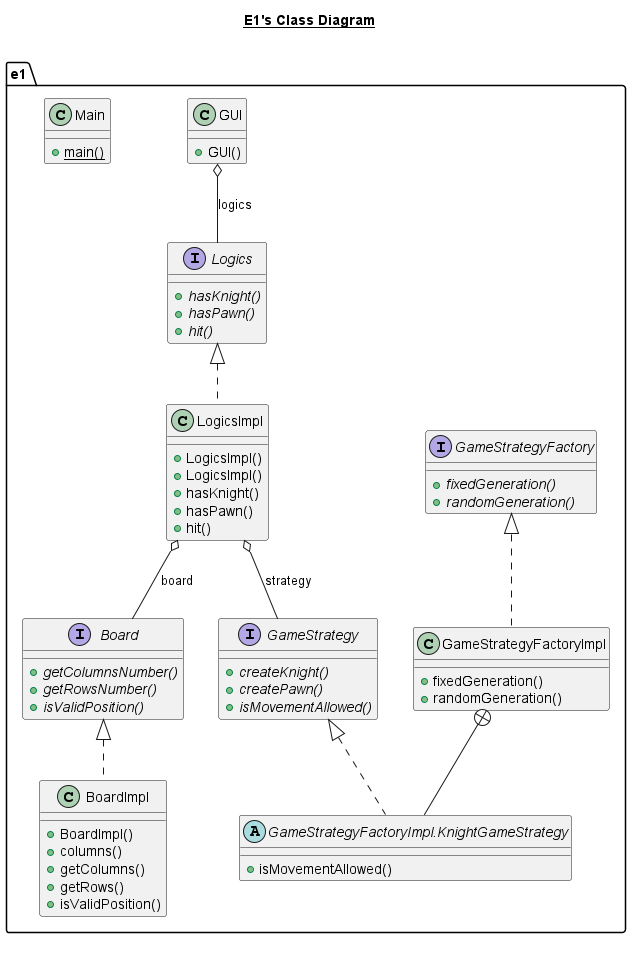

The diagram above was rendered by PlantUML. Its source (embedded in the PNG):
@startuml

title __E1's Class Diagram__\n

  namespace e1 {
    interface e1.Board {
        {abstract} + getColumnsNumber()
        {abstract} + getRowsNumber()
        {abstract} + isValidPosition()
    }
  }
  

  namespace e1 {
    class e1.BoardImpl {
        + BoardImpl()
        + columns()
        + getColumns()
        + getRows()
        + isValidPosition()
    }
  }
  

  namespace e1 {
    class e1.GUI {
        + GUI()
    }
  }
  

  namespace e1 {
    interface e1.GameStrategy {
        {abstract} + createKnight()
        {abstract} + createPawn()
        {abstract} + isMovementAllowed()
    }
  }
  

  namespace e1 {
    interface e1.GameStrategyFactory {
        {abstract} + fixedGeneration()
        {abstract} + randomGeneration()
    }
  }
  

  namespace e1 {
    class e1.GameStrategyFactoryImpl {
        + fixedGeneration()
        + randomGeneration()
    }
  }
  

  namespace e1 {
    abstract class e1.GameStrategyFactoryImpl.KnightGameStrategy {
        + isMovementAllowed()
    }
  }
  

  namespace e1 {
    interface e1.Logics {
        {abstract} + hasKnight()
        {abstract} + hasPawn()
        {abstract} + hit()
    }
  }
  

  namespace e1 {
    class e1.LogicsImpl {
        + LogicsImpl()
        + LogicsImpl()
        + hasKnight()
        + hasPawn()
        + hit()
    }
  }
  

  namespace e1 {
    class e1.Main {
        {static} + main()
    }
  }
  

  

  e1.BoardImpl .up.|> e1.Board
  e1.GUI o-- e1.Logics : logics
  e1.GameStrategyFactoryImpl .up.|> e1.GameStrategyFactory
  e1.GameStrategyFactoryImpl +-down- e1.GameStrategyFactoryImpl.KnightGameStrategy
  e1.GameStrategyFactoryImpl.KnightGameStrategy .up.|> e1.GameStrategy
  e1.LogicsImpl .up.|> e1.Logics
  e1.LogicsImpl o-- e1.Board : board
  e1.LogicsImpl o-- e1.GameStrategy : strategy



right footer

endfooter

@enduml